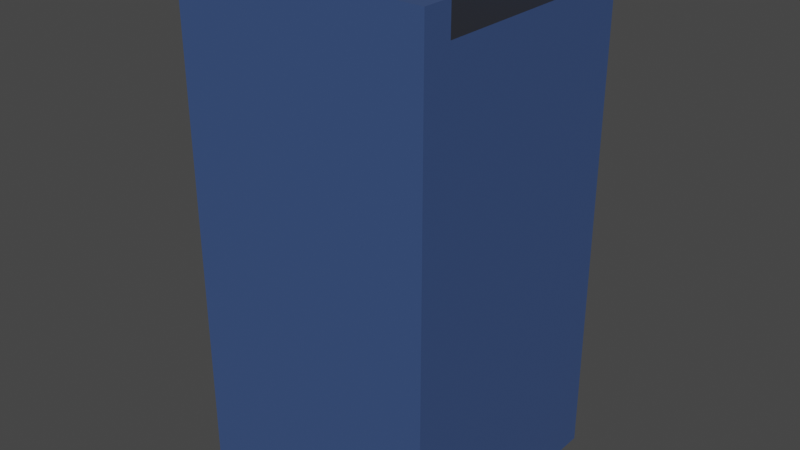 # Source: wallMiddle.blend  (saved by Blender 2.82.7; exported with 4.5.12 LTS)
import bpy
from mathutils import Matrix  # noqa: F401  (used for matrix-valued properties, if any)

bpy.ops.wm.read_factory_settings(use_empty=True)
scene = bpy.context.scene
scene.name = 'Scene'

# ---- materials (node trees are filled in below, after node groups)
mat_wallmaterial_001 = bpy.data.materials.new('WallMaterial.001')
mat_wallmaterial_001.alpha_threshold = 0.0
mat_wallmaterial_001.use_transparent_shadow = False
mat_wallmaterial_001.line_color = (0.0, 0.0, 0.0, 1.0)
mat_topmaterial_001 = bpy.data.materials.new('TopMaterial.001')
mat_topmaterial_001.use_transparent_shadow = False

# ---- material node trees
mat_wallmaterial_001.use_nodes = True; mat_wallmaterial_001.node_tree.nodes.clear()
_N = mat_wallmaterial_001.node_tree.nodes; _L = mat_wallmaterial_001.node_tree.links
n0 = _N.new('ShaderNodeOutputMaterial'); n0.name = 'Material Output'; n0.location = (300, 300)
n1 = _N.new('ShaderNodeBsdfPrincipled'); n1.name = 'Principled BSDF'; n1.location = (10, 300)
n1.distribution = 'GGX'
n1.subsurface_method = 'BURLEY'
n1.inputs[0].default_value = (0.04333, 0.08366, 0.214, 1.0)
n1.inputs[2].default_value = 0.4
n1.inputs[3].default_value = 1.45
n1.inputs[27].default_value = (0.0, 0.0, 0.0, 1.0)
n1.inputs[28].default_value = 1.0
_L.new(n1.outputs[0], n0.inputs[0])
n0.is_active_output = True
mat_topmaterial_001.use_nodes = True; mat_topmaterial_001.node_tree.nodes.clear()
_N = mat_topmaterial_001.node_tree.nodes; _L = mat_topmaterial_001.node_tree.links
n0 = _N.new('ShaderNodeOutputMaterial'); n0.name = 'Material Output'; n0.location = (300, 300)
n1 = _N.new('ShaderNodeBsdfPrincipled'); n1.name = 'Principled BSDF'; n1.location = (10, 300)
n1.distribution = 'GGX'
n1.subsurface_method = 'BURLEY'
n1.inputs[0].default_value = (0.01912, 0.02139, 0.0291, 1.0)
n1.inputs[3].default_value = 1.45
n1.inputs[27].default_value = (0.0, 0.0, 0.0, 1.0)
n1.inputs[28].default_value = 1.0
_L.new(n1.outputs[0], n0.inputs[0])
n0.is_active_output = True

# ---- world
world_world = bpy.data.worlds.new('World'); scene.world = world_world
world_world.use_nodes = True; world_world.node_tree.nodes.clear()
_N = world_world.node_tree.nodes; _L = world_world.node_tree.links
n0 = _N.new('ShaderNodeOutputWorld'); n0.name = 'World Output'; n0.location = (300, 300)
n1 = _N.new('ShaderNodeBackground'); n1.name = 'Background'; n1.location = (10, 300)
n1.inputs[0].default_value = (0.05088, 0.05088, 0.05088, 1.0)
_L.new(n1.outputs[0], n0.inputs[0])
n0.is_active_output = True
world_world.color = (0.05088, 0.05088, 0.05088)
world_world.use_sun_shadow = False
world_world.sun_shadow_jitter_overblur = 0.0

# ---- meshes
me_cube_002 = bpy.data.meshes.new('Cube.002')
me_cube_002.from_pydata([(0.5, 0.5, -0.996), (0.5, -0.5, 1.004), (0.5, -0.5, -0.996), (0.5, 0.5, 1.004), (0.5, -0.3841, 1.004), (0.5, 0.3841, 1.004), (0.5, -0.3841, 0.8841), (0.5, 0.3841, 0.8841), (0.5, -0.5, 0.8841), (0.5, 0.5, 0.8841), (0.5, 0.3841, -0.996), (0.5, -0.3841, -0.996), (-0.5, 0.5, -0.996), (-0.5, -0.5, 1.004), (-0.5, -0.5, -0.996), (-0.5, 0.5, 1.004), (-0.5, -0.3841, 1.004), (-0.5, 0.3841, 1.004), (-0.5, -0.3841, 0.8841), (-0.5, 0.3841, 0.8841), (-0.5, -0.5, 0.8841), (-0.5, 0.5, 0.8841), (-0.5, 0.3841, -0.996), (-0.5, -0.3841, -0.996)], [], [(11, 2, 14, 23), (5, 3, 15, 17), (0, 10, 22, 12), (5, 17, 19, 7), (8, 20, 14, 2), (4, 16, 13, 1), (10, 11, 23, 22), (4, 6, 18, 16), (1, 13, 20, 8), (9, 0, 12, 21), (7, 19, 18, 6), (3, 9, 21, 15), (19, 17, 15, 21), (18, 20, 13, 16), (18, 19, 22, 23), (14, 20, 18, 23), (12, 22, 19, 21), (6, 4, 1, 8), (7, 9, 3, 5), (9, 7, 10, 0), (2, 11, 6, 8), (6, 11, 10, 7)])
me_cube_002.polygons.foreach_set('material_index', [0, 0, 0, 0, 0, 0, 0, 0, 0, 0, 1, 0, 0, 0, 0, 0, 0, 0, 0, 0, 0, 0])
_uv = me_cube_002.uv_layers.new(name='UVMap')
_uv.uv.foreach_set('vector', [0.0, 0.0, 0.0, 0.0, 0.0, 0.0, 0.0, 0.0, 0.0, 0.0, 0.0, 0.0, 0.0, 0.0, 0.0, 0.0, 0.0, 0.0, 0.0, 0.0, 0.0, 0.0, 0.0, 0.0, 0.0, 0.0, 0.0, 0.0, 0.0, 0.0, 0.0, 0.0, 0.0, 0.0, 0.0, 0.0, 0.0, 0.0, 0.0, 0.0, 0.0, 0.0, 0.0, 0.0, 0.0, 0.0, 0.0, 0.0, 0.0, 0.0, 0.0, 0.0, 0.0, 0.0, 0.0, 0.0, 0.0, 0.0, 0.0, 0.0, 0.0, 0.0, 0.0, 0.0, 0.0, 0.0, 0.0, 0.0, 0.0, 0.0, 0.0, 0.0, 0.0, 0.0, 0.0, 0.0, 0.0, 0.0, 0.0, 0.0, 0.0, 0.0, 0.0, 0.0, 0.0, 0.0, 0.0, 0.0, 0.0, 0.0, 0.0, 0.0, 0.0, 0.0, 0.0, 0.0, 0.0, 0.0, 0.0, 0.0, 0.0, 0.0, 0.0, 0.0, 0.0, 0.0, 0.0, 0.0, 0.0, 0.0, 0.0, 0.0, 0.0, 0.0, 0.0, 0.0, 0.0, 0.0, 0.0, 0.0, 0.0, 0.0, 0.0, 0.0, 0.0, 0.0, 0.0, 0.0, 0.0, 0.0, 0.0, 0.0, 0.0, 0.0, 0.0, 0.0, 0.0, 0.0, 0.0, 0.0, 0.0, 0.0, 0.0, 0.0, 0.0, 0.0, 0.0, 0.0, 0.0, 0.0, 0.0, 0.0, 0.0, 0.0, 0.0, 0.0, 0.0, 0.0, 0.0, 0.0, 0.0, 0.0, 0.0, 0.0, 0.0, 0.0, 0.0, 0.0, 0.0, 0.0, 0.0, 0.0, 0.0, 0.0, 0.0, 0.0])
me_cube_002.materials.append(mat_wallmaterial_001)
me_cube_002.materials.append(mat_topmaterial_001)
me_cube_002.use_remesh_preserve_volume = False
me_cube_002.use_remesh_preserve_attributes = False
me_cube_002.use_mirror_vertex_groups = False
me_cube_002.update()

# ---- objects
ob_wallmiddle = bpy.data.objects.new('WallMiddle', me_cube_002)

# ---- transforms, parenting, visibility, modifiers, constraints
ob_wallmiddle.location = (0.5, 0.5, 0.996)
ob_wallmiddle.lock_rotations_4d = False
ob_wallmiddle.empty_display_type = 'ARROWS'
ob_wallmiddle.lineart.crease_threshold = 0.0

# ---- collection membership
scene.collection.objects.link(ob_wallmiddle)

# ---- scene / render settings (as saved in the file)
scene.frame_start = 1; scene.frame_end = 250; scene.frame_set(1)
scene.render.engine = 'BLENDER_EEVEE_NEXT'
scene.cycles.use_denoising = False
scene.cycles.samples = 128
scene.cycles.sampling_pattern = 'TABULATED_SOBOL'
scene.cycles.use_adaptive_sampling = False
scene.cycles.use_light_tree = False
scene.view_settings.view_transform = 'Filmic'
bpy.context.view_layer.update()

# ---- added for rendering (the .blend has no active camera and no usable light): camera, sun
cam_auto = bpy.data.cameras.new('AutoCamera')
cam_auto.lens = 50.0
cam_auto.sensor_width = 36.0
cam_auto.clip_end = 1000.0
ob_auto_camera = bpy.data.objects.new('AutoCamera', cam_auto)
scene.collection.objects.link(ob_auto_camera)
ob_auto_camera.location = (2.76633, -2.21959, 2.81306)
ob_auto_camera.rotation_euler = (1.09748, -7.21219e-08, 0.694738)
scene.camera = ob_auto_camera
light_auto_sun = bpy.data.lights.new('AutoSun', 'SUN')
light_auto_sun.energy = 3.0
light_auto_sun.angle = 0.0523599
ob_auto_sun = bpy.data.objects.new('AutoSun', light_auto_sun)
scene.collection.objects.link(ob_auto_sun)
ob_auto_sun.rotation_euler = (0.872665, 0.174533, 0.523599)
bpy.context.view_layer.update()
